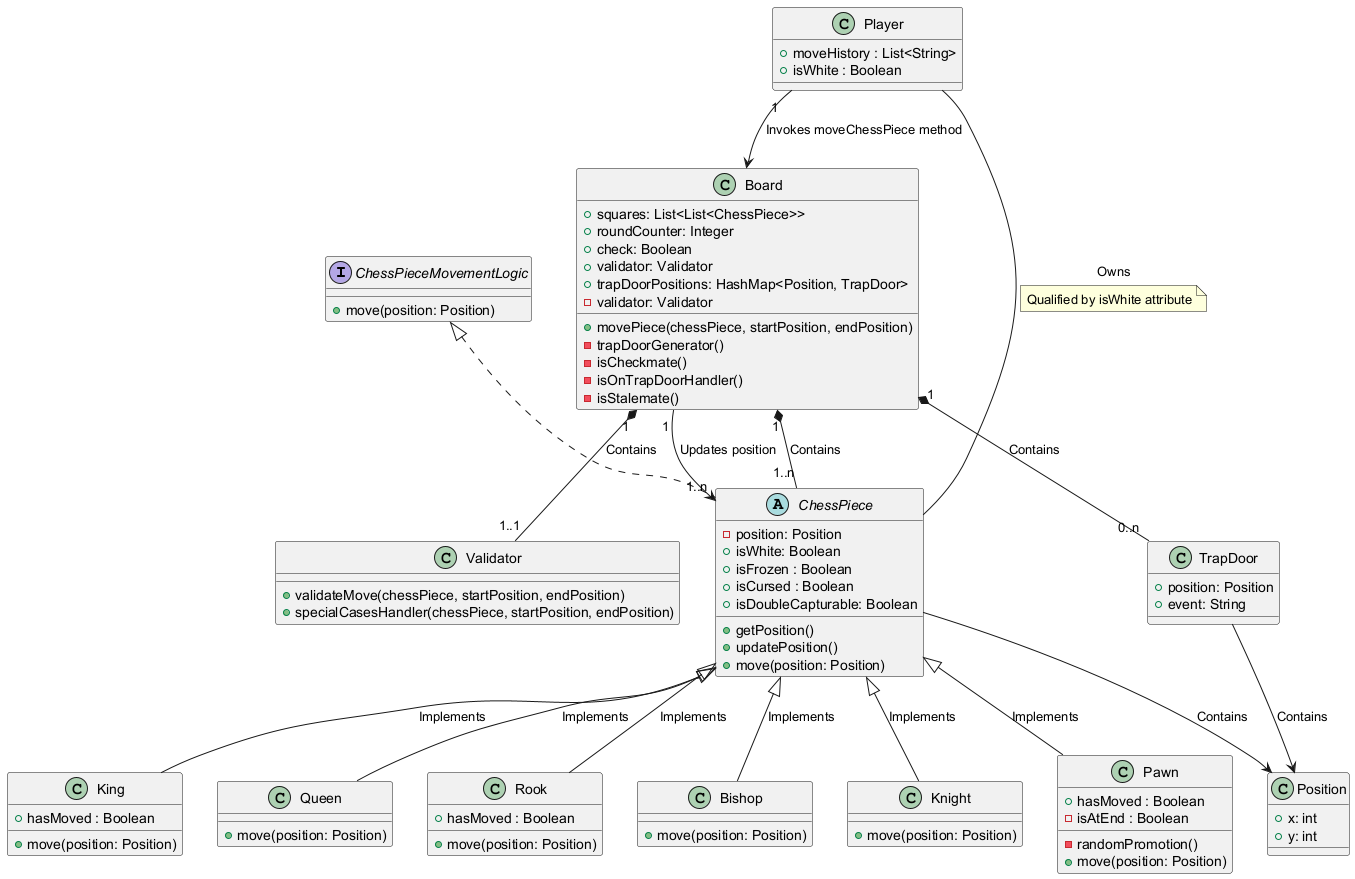

The diagram above was rendered by PlantUML. Its source (embedded in the PNG):
@startuml

interface ChessPieceMovementLogic{
    + move(position: Position)
}

abstract class ChessPiece implements ChessPieceMovementLogic{
    - position: Position
    + isWhite: Boolean
    + isFrozen : Boolean
    + isCursed : Boolean
    + isDoubleCapturable: Boolean
    + getPosition()
    + updatePosition()
    + move(position: Position)
}

class Validator {
    + validateMove(chessPiece, startPosition, endPosition)
    + specialCasesHandler(chessPiece, startPosition, endPosition)
}

class Board {
    + squares: List<List<ChessPiece>>
    + roundCounter: Integer
    + check: Boolean
    + validator: Validator
    + trapDoorPositions: HashMap<Position, TrapDoor>
    + movePiece(chessPiece, startPosition, endPosition)
    - trapDoorGenerator()
    - validator: Validator
    - isCheckmate()
    - isOnTrapDoorHandler()
    - isStalemate()
}

class TrapDoor {
    + position: Position
    + event: String
}

class Position {
    + x: int
    + y: int
}

class King {
    + hasMoved : Boolean
    + move(position: Position)
}

class Queen  {
    + move(position: Position)
}

class Rook  {
    + hasMoved : Boolean 
    + move(position: Position)
}

class Bishop {
    + move(position: Position)
}

class Knight {
    + move(position: Position)
}

class Pawn {
    + hasMoved : Boolean
    - isAtEnd : Boolean
    - randomPromotion()
    + move(position: Position)
}
' Each subclass of ChessPiece defines their move logic method

class Player {
    + moveHistory : List<String>
    + isWhite : Boolean
}

Board "1" --> "1..n" ChessPiece : "Updates position" 
' ChessPieces and TrapDoors and Validators cannot exist without a board
Board "1" *-- "1..n" ChessPiece : "Contains"
Board "1" *-- "0..n" TrapDoor : "Contains"
Board "1" *-- "1..1" Validator : "Contains"
' Player can send messages to the board but the board does not need to know who the player is
Player "1" --> Board : "Invokes moveChessPiece method"

' Trapdoor and ChessPiece are associated with position as they contain Position classes as one their class memebers
TrapDoor --> Position : "Contains"
ChessPiece --> Position : "Contains"

' Player knows what piece is their own based on the attribute isWhite 
Player -- ChessPiece : "Owns" 
note on link
    Qualified by isWhite attribute
end note

ChessPiece <|-- King : "Implements"
ChessPiece <|-- Queen : "Implements"
ChessPiece <|-- Rook : "Implements"
ChessPiece <|-- Bishop : "Implements"
ChessPiece <|-- Knight : "Implements"
ChessPiece <|-- Pawn : "Implements"

@enduml